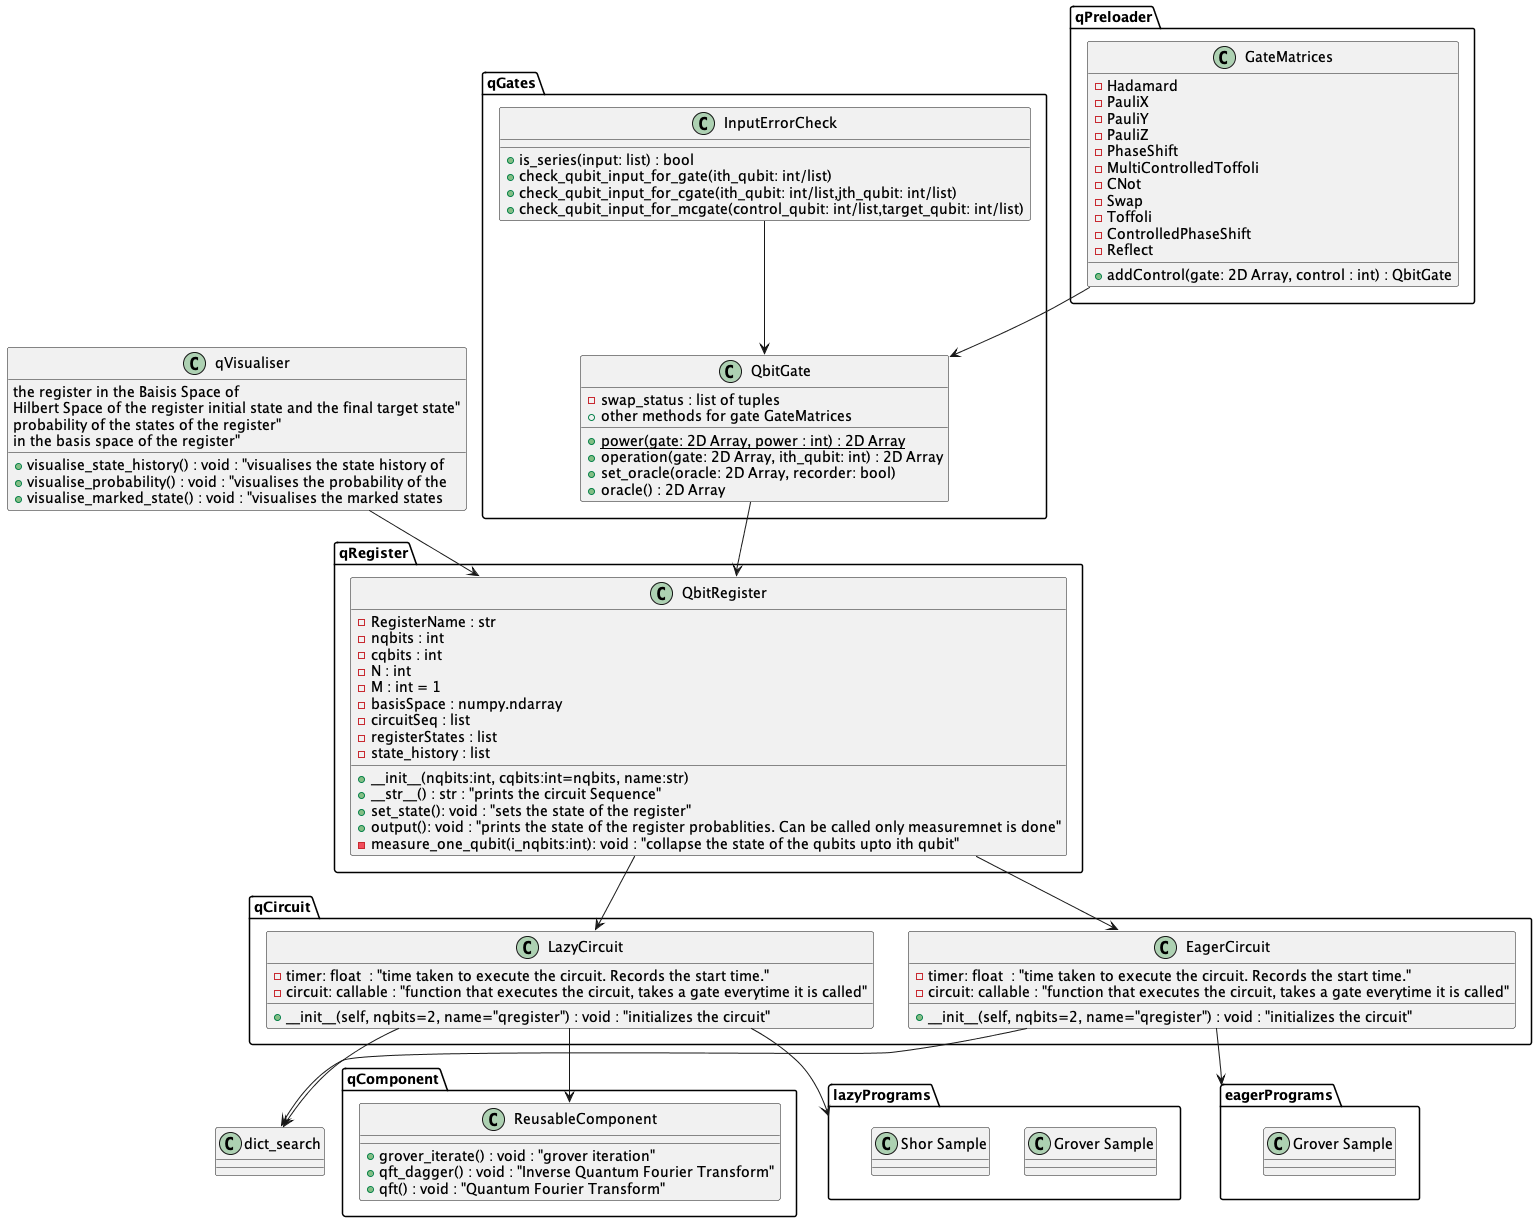

The diagram above was rendered by PlantUML. Its source (embedded in the PNG):
@startuml


package qPreloader {
    class GateMatrices {
        - Hadamard
        - PauliX
        - PauliY
        - PauliZ
        - PhaseShift
        - MultiControlledToffoli
        - CNot
        - Swap
        - Toffoli
        - ControlledPhaseShift
        - Reflect 

        + addControl(gate: 2D Array, control : int) : QbitGate

    }

}

package qGates {
    class QbitGate{
        - swap_status : list of tuples
        {static} + power(gate: 2D Array, power : int) : 2D Array
        + operation(gate: 2D Array, ith_qubit: int) : 2D Array
        + set_oracle(oracle: 2D Array, recorder: bool)
        + oracle() : 2D Array
        + other methods for gate GateMatrices
    
    }
    class InputErrorCheck {
        + is_series(input: list) : bool
        + check_qubit_input_for_gate(ith_qubit: int/list) 
        + check_qubit_input_for_cgate(ith_qubit: int/list,jth_qubit: int/list)
        + check_qubit_input_for_mcgate(control_qubit: int/list,target_qubit: int/list)


    }
}

package qRegister {
    class QbitRegister {
            - RegisterName : str
            - nqbits : int
            - cqbits : int
            - N : int
            - M : int = 1
            - basisSpace : numpy.ndarray
            - circuitSeq : list
            - registerStates : list
            - state_history : list
            
            + __init__(nqbits:int, cqbits:int=nqbits, name:str)
            + __str__() : str : "prints the circuit Sequence"
            + set_state(): void : "sets the state of the register"
            + output(): void : "prints the state of the register probablities. Can be called only measuremnet is done"
            - measure_one_qubit(i_nqbits:int): void : "collapse the state of the qubits upto ith qubit"

    }

}

package qCircuit {
    class LazyCircuit {

        - timer: float  : "time taken to execute the circuit. Records the start time."                      
        - circuit: callable : "function that executes the circuit, takes a gate everytime it is called"     

        + __init__(self, nqbits=2, name="qregister") : void : "initializes the circuit"

    }
    class EagerCircuit {
            
            - timer: float  : "time taken to execute the circuit. Records the start time."                      
            - circuit: callable : "function that executes the circuit, takes a gate everytime it is called"     
    
            + __init__(self, nqbits=2, name="qregister") : void : "initializes the circuit"
    }
}



package qComponent {
    class ReusableComponent {
        + grover_iterate() : void : "grover iteration"
        + qft_dagger() : void : "Inverse Quantum Fourier Transform"
        + qft() : void : "Quantum Fourier Transform"
     
    }



}

class qVisualiser {
    + visualise_state_history() : void : "visualises the state history of 
    the register in the Baisis Space of 
    Hilbert Space of the register initial state and the final target state"
    + visualise_probability() : void : "visualises the probability of the 
    probability of the states of the register"
    + visualise_marked_state() : void : "visualises the marked states 
    in the basis space of the register"

}
InputErrorCheck --> QbitGate
GateMatrices --> QbitGate
QbitGate --> QbitRegister
QbitRegister --> LazyCircuit
QbitRegister --> EagerCircuit
LazyCircuit --> ReusableComponent

qVisualiser --> QbitRegister

LazyCircuit --> lazyPrograms
EagerCircuit --> eagerPrograms

LazyCircuit --> dict_search
EagerCircuit --> dict_search

package lazyPrograms {
    class "Grover Sample" {
    }
    class "Shor Sample" {
    }
}

package eagerPrograms {
    class "Grover Sample" {
    }
}

class dict_search {
}

@enduml